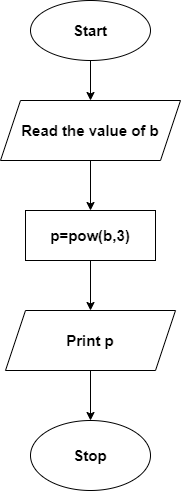

The diagram above was exported from draw.io. Its source (the exported page's mxGraphModel, read from the mxfile embedded in the PNG):
<mxGraphModel dx="868" dy="482" grid="1" gridSize="10" guides="1" tooltips="1" connect="1" arrows="1" fold="1" page="1" pageScale="1" pageWidth="827" pageHeight="1169" math="0" shadow="0">
  <root>
    <mxCell id="WIyWlLk6GJQsqaUBKTNV-0" />
    <mxCell id="WIyWlLk6GJQsqaUBKTNV-1" parent="WIyWlLk6GJQsqaUBKTNV-0" />
    <mxCell id="ZPbE8qs3Fjwe_PKEkBkI-5" style="edgeStyle=orthogonalEdgeStyle;rounded=0;orthogonalLoop=1;jettySize=auto;html=1;entryX=0.5;entryY=0;entryDx=0;entryDy=0;" edge="1" parent="WIyWlLk6GJQsqaUBKTNV-1" source="ZPbE8qs3Fjwe_PKEkBkI-0" target="ZPbE8qs3Fjwe_PKEkBkI-1">
      <mxGeometry relative="1" as="geometry" />
    </mxCell>
    <mxCell id="ZPbE8qs3Fjwe_PKEkBkI-0" value="&lt;font style=&quot;font-size: 15px&quot;&gt;&lt;b&gt;Start&lt;/b&gt;&lt;/font&gt;" style="ellipse;whiteSpace=wrap;html=1;" vertex="1" parent="WIyWlLk6GJQsqaUBKTNV-1">
      <mxGeometry x="290" y="60" width="120" height="60" as="geometry" />
    </mxCell>
    <mxCell id="ZPbE8qs3Fjwe_PKEkBkI-6" style="edgeStyle=orthogonalEdgeStyle;rounded=0;orthogonalLoop=1;jettySize=auto;html=1;entryX=0.5;entryY=0;entryDx=0;entryDy=0;" edge="1" parent="WIyWlLk6GJQsqaUBKTNV-1" source="ZPbE8qs3Fjwe_PKEkBkI-1" target="ZPbE8qs3Fjwe_PKEkBkI-2">
      <mxGeometry relative="1" as="geometry" />
    </mxCell>
    <mxCell id="ZPbE8qs3Fjwe_PKEkBkI-1" value="&lt;font style=&quot;font-size: 15px&quot;&gt;&lt;b&gt;Read the value of b&lt;/b&gt;&lt;/font&gt;" style="shape=parallelogram;perimeter=parallelogramPerimeter;whiteSpace=wrap;html=1;fixedSize=1;" vertex="1" parent="WIyWlLk6GJQsqaUBKTNV-1">
      <mxGeometry x="260" y="160" width="180" height="60" as="geometry" />
    </mxCell>
    <mxCell id="ZPbE8qs3Fjwe_PKEkBkI-7" style="edgeStyle=orthogonalEdgeStyle;rounded=0;orthogonalLoop=1;jettySize=auto;html=1;entryX=0.5;entryY=0;entryDx=0;entryDy=0;" edge="1" parent="WIyWlLk6GJQsqaUBKTNV-1" source="ZPbE8qs3Fjwe_PKEkBkI-2" target="ZPbE8qs3Fjwe_PKEkBkI-3">
      <mxGeometry relative="1" as="geometry" />
    </mxCell>
    <mxCell id="ZPbE8qs3Fjwe_PKEkBkI-2" value="&lt;font style=&quot;font-size: 15px&quot;&gt;&lt;b&gt;p=pow(b,3)&lt;/b&gt;&lt;/font&gt;" style="rounded=0;whiteSpace=wrap;html=1;" vertex="1" parent="WIyWlLk6GJQsqaUBKTNV-1">
      <mxGeometry x="285" y="270" width="130" height="50" as="geometry" />
    </mxCell>
    <mxCell id="ZPbE8qs3Fjwe_PKEkBkI-8" style="edgeStyle=orthogonalEdgeStyle;rounded=0;orthogonalLoop=1;jettySize=auto;html=1;entryX=0.5;entryY=0;entryDx=0;entryDy=0;" edge="1" parent="WIyWlLk6GJQsqaUBKTNV-1" source="ZPbE8qs3Fjwe_PKEkBkI-3" target="ZPbE8qs3Fjwe_PKEkBkI-4">
      <mxGeometry relative="1" as="geometry" />
    </mxCell>
    <mxCell id="ZPbE8qs3Fjwe_PKEkBkI-3" value="&lt;font style=&quot;font-size: 15px&quot;&gt;&lt;b&gt;Print p&lt;/b&gt;&lt;/font&gt;" style="shape=parallelogram;perimeter=parallelogramPerimeter;whiteSpace=wrap;html=1;fixedSize=1;" vertex="1" parent="WIyWlLk6GJQsqaUBKTNV-1">
      <mxGeometry x="265" y="370" width="170" height="60" as="geometry" />
    </mxCell>
    <mxCell id="ZPbE8qs3Fjwe_PKEkBkI-4" value="&lt;font style=&quot;font-size: 15px&quot;&gt;&lt;b&gt;Stop&lt;/b&gt;&lt;/font&gt;" style="ellipse;whiteSpace=wrap;html=1;" vertex="1" parent="WIyWlLk6GJQsqaUBKTNV-1">
      <mxGeometry x="290" y="480" width="120" height="70" as="geometry" />
    </mxCell>
  </root>
</mxGraphModel>